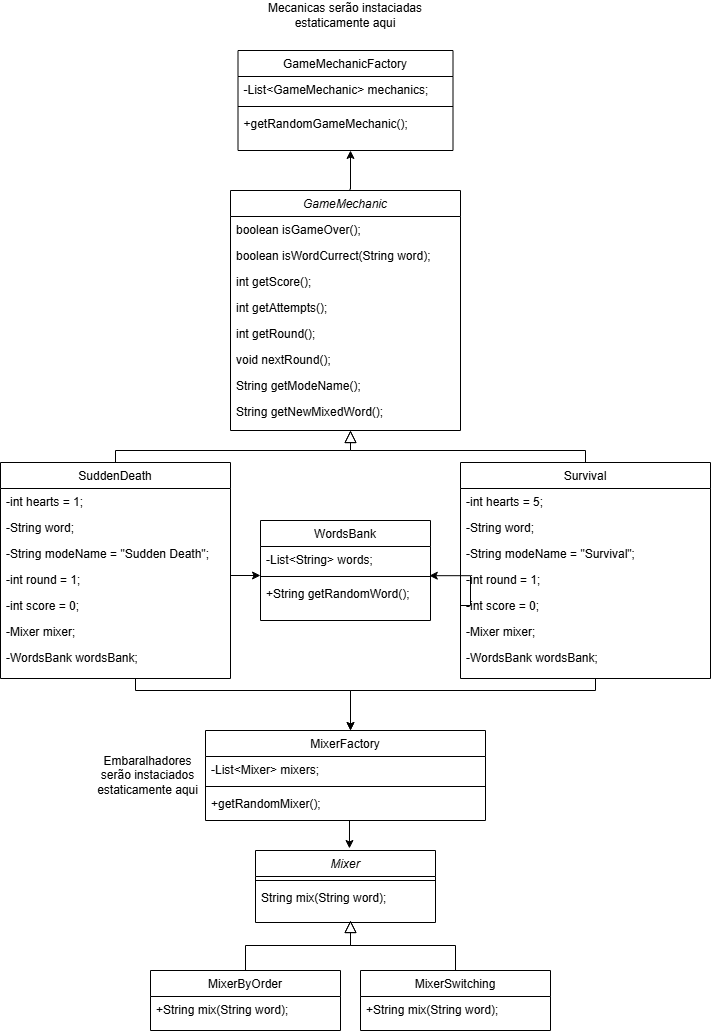

The diagram above was exported from draw.io. Its source (the exported page's mxGraphModel, read from the mxfile embedded in the PNG):
<mxGraphModel dx="1674" dy="1941" grid="1" gridSize="10" guides="1" tooltips="1" connect="1" arrows="1" fold="1" page="1" pageScale="1" pageWidth="827" pageHeight="1169" math="0" shadow="0">
  <root>
    <mxCell id="WIyWlLk6GJQsqaUBKTNV-0" />
    <mxCell id="WIyWlLk6GJQsqaUBKTNV-1" parent="WIyWlLk6GJQsqaUBKTNV-0" />
    <mxCell id="zkfFHV4jXpPFQw0GAbJ--0" value="Mixer" style="swimlane;fontStyle=2;align=center;verticalAlign=top;childLayout=stackLayout;horizontal=1;startSize=26;horizontalStack=0;resizeParent=1;resizeLast=0;collapsible=1;marginBottom=0;rounded=0;shadow=0;strokeWidth=1;" parent="WIyWlLk6GJQsqaUBKTNV-1" vertex="1">
      <mxGeometry x="305" y="340" width="180" height="72" as="geometry">
        <mxRectangle x="230" y="140" width="160" height="26" as="alternateBounds" />
      </mxGeometry>
    </mxCell>
    <mxCell id="zkfFHV4jXpPFQw0GAbJ--4" value="" style="line;html=1;strokeWidth=1;align=left;verticalAlign=middle;spacingTop=-1;spacingLeft=3;spacingRight=3;rotatable=0;labelPosition=right;points=[];portConstraint=eastwest;" parent="zkfFHV4jXpPFQw0GAbJ--0" vertex="1">
      <mxGeometry y="26" width="180" height="8" as="geometry" />
    </mxCell>
    <mxCell id="zkfFHV4jXpPFQw0GAbJ--5" value="String mix(String word);" style="text;align=left;verticalAlign=top;spacingLeft=4;spacingRight=4;overflow=hidden;rotatable=0;points=[[0,0.5],[1,0.5]];portConstraint=eastwest;" parent="zkfFHV4jXpPFQw0GAbJ--0" vertex="1">
      <mxGeometry y="34" width="180" height="26" as="geometry" />
    </mxCell>
    <mxCell id="zkfFHV4jXpPFQw0GAbJ--6" value="MixerByOrder" style="swimlane;fontStyle=0;align=center;verticalAlign=top;childLayout=stackLayout;horizontal=1;startSize=26;horizontalStack=0;resizeParent=1;resizeLast=0;collapsible=1;marginBottom=0;rounded=0;shadow=0;strokeWidth=1;" parent="WIyWlLk6GJQsqaUBKTNV-1" vertex="1">
      <mxGeometry x="200" y="460" width="190" height="60" as="geometry">
        <mxRectangle x="130" y="380" width="160" height="26" as="alternateBounds" />
      </mxGeometry>
    </mxCell>
    <mxCell id="zkfFHV4jXpPFQw0GAbJ--11" value="+String mix(String word);" style="text;align=left;verticalAlign=top;spacingLeft=4;spacingRight=4;overflow=hidden;rotatable=0;points=[[0,0.5],[1,0.5]];portConstraint=eastwest;" parent="zkfFHV4jXpPFQw0GAbJ--6" vertex="1">
      <mxGeometry y="26" width="190" height="26" as="geometry" />
    </mxCell>
    <mxCell id="zkfFHV4jXpPFQw0GAbJ--12" value="" style="endArrow=block;endSize=10;endFill=0;shadow=0;strokeWidth=1;rounded=0;curved=0;edgeStyle=elbowEdgeStyle;elbow=vertical;" parent="WIyWlLk6GJQsqaUBKTNV-1" source="zkfFHV4jXpPFQw0GAbJ--6" edge="1">
      <mxGeometry width="160" relative="1" as="geometry">
        <mxPoint x="295" y="435" as="sourcePoint" />
        <mxPoint x="400" y="410" as="targetPoint" />
      </mxGeometry>
    </mxCell>
    <mxCell id="zkfFHV4jXpPFQw0GAbJ--13" value="MixerSwitching" style="swimlane;fontStyle=0;align=center;verticalAlign=top;childLayout=stackLayout;horizontal=1;startSize=26;horizontalStack=0;resizeParent=1;resizeLast=0;collapsible=1;marginBottom=0;rounded=0;shadow=0;strokeWidth=1;" parent="WIyWlLk6GJQsqaUBKTNV-1" vertex="1">
      <mxGeometry x="410" y="460" width="190" height="60" as="geometry">
        <mxRectangle x="340" y="380" width="170" height="26" as="alternateBounds" />
      </mxGeometry>
    </mxCell>
    <mxCell id="1wvrp8i2pG0cSiGpgePS-46" value="+String mix(String word);" style="text;align=left;verticalAlign=top;spacingLeft=4;spacingRight=4;overflow=hidden;rotatable=0;points=[[0,0.5],[1,0.5]];portConstraint=eastwest;" parent="zkfFHV4jXpPFQw0GAbJ--13" vertex="1">
      <mxGeometry y="26" width="190" height="26" as="geometry" />
    </mxCell>
    <mxCell id="zkfFHV4jXpPFQw0GAbJ--16" value="" style="endArrow=block;endSize=10;endFill=0;shadow=0;strokeWidth=1;rounded=0;curved=0;edgeStyle=elbowEdgeStyle;elbow=vertical;" parent="WIyWlLk6GJQsqaUBKTNV-1" source="zkfFHV4jXpPFQw0GAbJ--13" edge="1">
      <mxGeometry width="160" relative="1" as="geometry">
        <mxPoint x="305" y="605" as="sourcePoint" />
        <mxPoint x="400" y="410" as="targetPoint" />
      </mxGeometry>
    </mxCell>
    <mxCell id="1wvrp8i2pG0cSiGpgePS-45" style="edgeStyle=orthogonalEdgeStyle;rounded=0;orthogonalLoop=1;jettySize=auto;html=1;entryX=0.522;entryY=-0.028;entryDx=0;entryDy=0;entryPerimeter=0;" parent="WIyWlLk6GJQsqaUBKTNV-1" target="zkfFHV4jXpPFQw0GAbJ--0" edge="1">
      <mxGeometry relative="1" as="geometry">
        <mxPoint x="400" y="310" as="sourcePoint" />
      </mxGeometry>
    </mxCell>
    <mxCell id="1wvrp8i2pG0cSiGpgePS-0" value="MixerFactory" style="swimlane;fontStyle=0;align=center;verticalAlign=top;childLayout=stackLayout;horizontal=1;startSize=26;horizontalStack=0;resizeParent=1;resizeLast=0;collapsible=1;marginBottom=0;rounded=0;shadow=0;strokeWidth=1;" parent="WIyWlLk6GJQsqaUBKTNV-1" vertex="1">
      <mxGeometry x="255" y="220" width="280" height="90" as="geometry">
        <mxRectangle x="550" y="140" width="160" height="26" as="alternateBounds" />
      </mxGeometry>
    </mxCell>
    <mxCell id="1wvrp8i2pG0cSiGpgePS-1" value="-List&lt;Mixer&gt; mixers;" style="text;align=left;verticalAlign=top;spacingLeft=4;spacingRight=4;overflow=hidden;rotatable=0;points=[[0,0.5],[1,0.5]];portConstraint=eastwest;" parent="1wvrp8i2pG0cSiGpgePS-0" vertex="1">
      <mxGeometry y="26" width="280" height="26" as="geometry" />
    </mxCell>
    <mxCell id="1wvrp8i2pG0cSiGpgePS-6" value="" style="line;html=1;strokeWidth=1;align=left;verticalAlign=middle;spacingTop=-1;spacingLeft=3;spacingRight=3;rotatable=0;labelPosition=right;points=[];portConstraint=eastwest;" parent="1wvrp8i2pG0cSiGpgePS-0" vertex="1">
      <mxGeometry y="52" width="280" height="8" as="geometry" />
    </mxCell>
    <mxCell id="1wvrp8i2pG0cSiGpgePS-7" value="+getRandomMixer();" style="text;align=left;verticalAlign=top;spacingLeft=4;spacingRight=4;overflow=hidden;rotatable=0;points=[[0,0.5],[1,0.5]];portConstraint=eastwest;" parent="1wvrp8i2pG0cSiGpgePS-0" vertex="1">
      <mxGeometry y="60" width="280" height="26" as="geometry" />
    </mxCell>
    <mxCell id="ag4M1khx1zErRKMBxfxk-22" style="edgeStyle=orthogonalEdgeStyle;rounded=0;orthogonalLoop=1;jettySize=auto;html=1;exitX=0.517;exitY=-0.005;exitDx=0;exitDy=0;exitPerimeter=0;" edge="1" parent="WIyWlLk6GJQsqaUBKTNV-1" source="1wvrp8i2pG0cSiGpgePS-18">
      <mxGeometry relative="1" as="geometry">
        <mxPoint x="400" y="-360" as="targetPoint" />
      </mxGeometry>
    </mxCell>
    <mxCell id="1wvrp8i2pG0cSiGpgePS-18" value="GameMechanic" style="swimlane;fontStyle=2;align=center;verticalAlign=top;childLayout=stackLayout;horizontal=1;startSize=26;horizontalStack=0;resizeParent=1;resizeLast=0;collapsible=1;marginBottom=0;rounded=0;shadow=0;strokeWidth=1;" parent="WIyWlLk6GJQsqaUBKTNV-1" vertex="1">
      <mxGeometry x="280" y="-320" width="230" height="240" as="geometry">
        <mxRectangle x="230" y="140" width="160" height="26" as="alternateBounds" />
      </mxGeometry>
    </mxCell>
    <mxCell id="1wvrp8i2pG0cSiGpgePS-58" value="boolean isGameOver();" style="text;align=left;verticalAlign=top;spacingLeft=4;spacingRight=4;overflow=hidden;rotatable=0;points=[[0,0.5],[1,0.5]];portConstraint=eastwest;" parent="1wvrp8i2pG0cSiGpgePS-18" vertex="1">
      <mxGeometry y="26" width="230" height="26" as="geometry" />
    </mxCell>
    <mxCell id="1wvrp8i2pG0cSiGpgePS-59" value="boolean isWordCurrect(String word);" style="text;align=left;verticalAlign=top;spacingLeft=4;spacingRight=4;overflow=hidden;rotatable=0;points=[[0,0.5],[1,0.5]];portConstraint=eastwest;" parent="1wvrp8i2pG0cSiGpgePS-18" vertex="1">
      <mxGeometry y="52" width="230" height="26" as="geometry" />
    </mxCell>
    <mxCell id="ag4M1khx1zErRKMBxfxk-12" value="int getScore();" style="text;align=left;verticalAlign=top;spacingLeft=4;spacingRight=4;overflow=hidden;rotatable=0;points=[[0,0.5],[1,0.5]];portConstraint=eastwest;" vertex="1" parent="1wvrp8i2pG0cSiGpgePS-18">
      <mxGeometry y="78" width="230" height="26" as="geometry" />
    </mxCell>
    <mxCell id="ag4M1khx1zErRKMBxfxk-13" value="int getAttempts();" style="text;align=left;verticalAlign=top;spacingLeft=4;spacingRight=4;overflow=hidden;rotatable=0;points=[[0,0.5],[1,0.5]];portConstraint=eastwest;" vertex="1" parent="1wvrp8i2pG0cSiGpgePS-18">
      <mxGeometry y="104" width="230" height="26" as="geometry" />
    </mxCell>
    <mxCell id="ag4M1khx1zErRKMBxfxk-20" value="int getRound();" style="text;align=left;verticalAlign=top;spacingLeft=4;spacingRight=4;overflow=hidden;rotatable=0;points=[[0,0.5],[1,0.5]];portConstraint=eastwest;" vertex="1" parent="1wvrp8i2pG0cSiGpgePS-18">
      <mxGeometry y="130" width="230" height="26" as="geometry" />
    </mxCell>
    <mxCell id="ag4M1khx1zErRKMBxfxk-21" value="void nextRound();" style="text;align=left;verticalAlign=top;spacingLeft=4;spacingRight=4;overflow=hidden;rotatable=0;points=[[0,0.5],[1,0.5]];portConstraint=eastwest;" vertex="1" parent="1wvrp8i2pG0cSiGpgePS-18">
      <mxGeometry y="156" width="230" height="26" as="geometry" />
    </mxCell>
    <mxCell id="ag4M1khx1zErRKMBxfxk-19" value="String getModeName();" style="text;align=left;verticalAlign=top;spacingLeft=4;spacingRight=4;overflow=hidden;rotatable=0;points=[[0,0.5],[1,0.5]];portConstraint=eastwest;" vertex="1" parent="1wvrp8i2pG0cSiGpgePS-18">
      <mxGeometry y="182" width="230" height="26" as="geometry" />
    </mxCell>
    <mxCell id="ag4M1khx1zErRKMBxfxk-23" value="String getNewMixedWord();" style="text;align=left;verticalAlign=top;spacingLeft=4;spacingRight=4;overflow=hidden;rotatable=0;points=[[0,0.5],[1,0.5]];portConstraint=eastwest;" vertex="1" parent="1wvrp8i2pG0cSiGpgePS-18">
      <mxGeometry y="208" width="230" height="26" as="geometry" />
    </mxCell>
    <mxCell id="1wvrp8i2pG0cSiGpgePS-24" value="GameMechanicFactory" style="swimlane;fontStyle=0;align=center;verticalAlign=top;childLayout=stackLayout;horizontal=1;startSize=26;horizontalStack=0;resizeParent=1;resizeLast=0;collapsible=1;marginBottom=0;rounded=0;shadow=0;strokeWidth=1;" parent="WIyWlLk6GJQsqaUBKTNV-1" vertex="1">
      <mxGeometry x="287.5" y="-460" width="215" height="100" as="geometry">
        <mxRectangle x="550" y="140" width="160" height="26" as="alternateBounds" />
      </mxGeometry>
    </mxCell>
    <mxCell id="1wvrp8i2pG0cSiGpgePS-29" value="-List&lt;GameMechanic&gt; mechanics;" style="text;align=left;verticalAlign=top;spacingLeft=4;spacingRight=4;overflow=hidden;rotatable=0;points=[[0,0.5],[1,0.5]];portConstraint=eastwest;rounded=0;shadow=0;html=0;" parent="1wvrp8i2pG0cSiGpgePS-24" vertex="1">
      <mxGeometry y="26" width="215" height="26" as="geometry" />
    </mxCell>
    <mxCell id="1wvrp8i2pG0cSiGpgePS-30" value="" style="line;html=1;strokeWidth=1;align=left;verticalAlign=middle;spacingTop=-1;spacingLeft=3;spacingRight=3;rotatable=0;labelPosition=right;points=[];portConstraint=eastwest;" parent="1wvrp8i2pG0cSiGpgePS-24" vertex="1">
      <mxGeometry y="52" width="215" height="8" as="geometry" />
    </mxCell>
    <mxCell id="1wvrp8i2pG0cSiGpgePS-32" value="+getRandomGameMechanic();" style="text;align=left;verticalAlign=top;spacingLeft=4;spacingRight=4;overflow=hidden;rotatable=0;points=[[0,0.5],[1,0.5]];portConstraint=eastwest;" parent="1wvrp8i2pG0cSiGpgePS-24" vertex="1">
      <mxGeometry y="60" width="215" height="26" as="geometry" />
    </mxCell>
    <mxCell id="1wvrp8i2pG0cSiGpgePS-33" value="WordsBank" style="swimlane;fontStyle=0;align=center;verticalAlign=top;childLayout=stackLayout;horizontal=1;startSize=26;horizontalStack=0;resizeParent=1;resizeLast=0;collapsible=1;marginBottom=0;rounded=0;shadow=0;strokeWidth=1;" parent="WIyWlLk6GJQsqaUBKTNV-1" vertex="1">
      <mxGeometry x="310" y="10" width="170" height="100" as="geometry">
        <mxRectangle x="550" y="140" width="160" height="26" as="alternateBounds" />
      </mxGeometry>
    </mxCell>
    <mxCell id="1wvrp8i2pG0cSiGpgePS-38" value="-List&lt;String&gt; words;" style="text;align=left;verticalAlign=top;spacingLeft=4;spacingRight=4;overflow=hidden;rotatable=0;points=[[0,0.5],[1,0.5]];portConstraint=eastwest;rounded=0;shadow=0;html=0;" parent="1wvrp8i2pG0cSiGpgePS-33" vertex="1">
      <mxGeometry y="26" width="170" height="26" as="geometry" />
    </mxCell>
    <mxCell id="1wvrp8i2pG0cSiGpgePS-39" value="" style="line;html=1;strokeWidth=1;align=left;verticalAlign=middle;spacingTop=-1;spacingLeft=3;spacingRight=3;rotatable=0;labelPosition=right;points=[];portConstraint=eastwest;" parent="1wvrp8i2pG0cSiGpgePS-33" vertex="1">
      <mxGeometry y="52" width="170" height="8" as="geometry" />
    </mxCell>
    <mxCell id="1wvrp8i2pG0cSiGpgePS-40" value="+String getRandomWord();" style="text;align=left;verticalAlign=top;spacingLeft=4;spacingRight=4;overflow=hidden;rotatable=0;points=[[0,0.5],[1,0.5]];portConstraint=eastwest;" parent="1wvrp8i2pG0cSiGpgePS-33" vertex="1">
      <mxGeometry y="60" width="170" height="26" as="geometry" />
    </mxCell>
    <mxCell id="1wvrp8i2pG0cSiGpgePS-47" value="" style="endArrow=block;endSize=10;endFill=0;shadow=0;strokeWidth=1;rounded=0;curved=0;edgeStyle=elbowEdgeStyle;elbow=vertical;exitX=0.5;exitY=0;exitDx=0;exitDy=0;" parent="WIyWlLk6GJQsqaUBKTNV-1" source="1wvrp8i2pG0cSiGpgePS-54" edge="1">
      <mxGeometry width="160" relative="1" as="geometry">
        <mxPoint x="365" y="-2" as="sourcePoint" />
        <mxPoint x="400" y="-80" as="targetPoint" />
        <Array as="points">
          <mxPoint x="290" y="-60" />
        </Array>
      </mxGeometry>
    </mxCell>
    <mxCell id="1wvrp8i2pG0cSiGpgePS-48" value="" style="endArrow=block;endSize=10;endFill=0;shadow=0;strokeWidth=1;rounded=0;curved=0;edgeStyle=elbowEdgeStyle;elbow=vertical;exitX=0.5;exitY=0;exitDx=0;exitDy=0;" parent="WIyWlLk6GJQsqaUBKTNV-1" source="1wvrp8i2pG0cSiGpgePS-49" edge="1">
      <mxGeometry width="160" relative="1" as="geometry">
        <mxPoint x="535" y="-2" as="sourcePoint" />
        <mxPoint x="400" y="-80" as="targetPoint" />
        <Array as="points">
          <mxPoint x="520" y="-60" />
        </Array>
      </mxGeometry>
    </mxCell>
    <mxCell id="1wvrp8i2pG0cSiGpgePS-62" style="edgeStyle=orthogonalEdgeStyle;rounded=0;orthogonalLoop=1;jettySize=auto;html=1;" parent="WIyWlLk6GJQsqaUBKTNV-1" source="1wvrp8i2pG0cSiGpgePS-49" edge="1">
      <mxGeometry relative="1" as="geometry">
        <mxPoint x="400" y="220" as="targetPoint" />
        <Array as="points">
          <mxPoint x="645" y="180" />
          <mxPoint x="400" y="180" />
          <mxPoint x="400" y="220" />
        </Array>
      </mxGeometry>
    </mxCell>
    <mxCell id="1wvrp8i2pG0cSiGpgePS-49" value="Survival" style="swimlane;fontStyle=0;align=center;verticalAlign=top;childLayout=stackLayout;horizontal=1;startSize=26;horizontalStack=0;resizeParent=1;resizeLast=0;collapsible=1;marginBottom=0;rounded=0;shadow=0;strokeWidth=1;" parent="WIyWlLk6GJQsqaUBKTNV-1" vertex="1">
      <mxGeometry x="510" y="-48" width="250" height="216" as="geometry">
        <mxRectangle x="340" y="380" width="170" height="26" as="alternateBounds" />
      </mxGeometry>
    </mxCell>
    <mxCell id="S_2plkFFgDB8yJJXYosl-8" value="-int hearts = 5;" style="text;align=left;verticalAlign=top;spacingLeft=4;spacingRight=4;overflow=hidden;rotatable=0;points=[[0,0.5],[1,0.5]];portConstraint=eastwest;" parent="1wvrp8i2pG0cSiGpgePS-49" vertex="1">
      <mxGeometry y="26" width="250" height="26" as="geometry" />
    </mxCell>
    <mxCell id="ag4M1khx1zErRKMBxfxk-2" value="-String word;" style="text;align=left;verticalAlign=top;spacingLeft=4;spacingRight=4;overflow=hidden;rotatable=0;points=[[0,0.5],[1,0.5]];portConstraint=eastwest;" vertex="1" parent="1wvrp8i2pG0cSiGpgePS-49">
      <mxGeometry y="52" width="250" height="26" as="geometry" />
    </mxCell>
    <mxCell id="ag4M1khx1zErRKMBxfxk-9" value="-String modeName = &quot;Survival&quot;;" style="text;align=left;verticalAlign=top;spacingLeft=4;spacingRight=4;overflow=hidden;rotatable=0;points=[[0,0.5],[1,0.5]];portConstraint=eastwest;" vertex="1" parent="1wvrp8i2pG0cSiGpgePS-49">
      <mxGeometry y="78" width="250" height="26" as="geometry" />
    </mxCell>
    <mxCell id="ag4M1khx1zErRKMBxfxk-10" value="-int round = 1;" style="text;align=left;verticalAlign=top;spacingLeft=4;spacingRight=4;overflow=hidden;rotatable=0;points=[[0,0.5],[1,0.5]];portConstraint=eastwest;" vertex="1" parent="1wvrp8i2pG0cSiGpgePS-49">
      <mxGeometry y="104" width="250" height="26" as="geometry" />
    </mxCell>
    <mxCell id="ag4M1khx1zErRKMBxfxk-11" value="-int score = 0;" style="text;align=left;verticalAlign=top;spacingLeft=4;spacingRight=4;overflow=hidden;rotatable=0;points=[[0,0.5],[1,0.5]];portConstraint=eastwest;" vertex="1" parent="1wvrp8i2pG0cSiGpgePS-49">
      <mxGeometry y="130" width="250" height="26" as="geometry" />
    </mxCell>
    <mxCell id="1wvrp8i2pG0cSiGpgePS-50" value="-Mixer mixer;" style="text;align=left;verticalAlign=top;spacingLeft=4;spacingRight=4;overflow=hidden;rotatable=0;points=[[0,0.5],[1,0.5]];portConstraint=eastwest;" parent="1wvrp8i2pG0cSiGpgePS-49" vertex="1">
      <mxGeometry y="156" width="250" height="26" as="geometry" />
    </mxCell>
    <mxCell id="ag4M1khx1zErRKMBxfxk-5" value="-WordsBank wordsBank;" style="text;align=left;verticalAlign=top;spacingLeft=4;spacingRight=4;overflow=hidden;rotatable=0;points=[[0,0.5],[1,0.5]];portConstraint=eastwest;" vertex="1" parent="1wvrp8i2pG0cSiGpgePS-49">
      <mxGeometry y="182" width="250" height="26" as="geometry" />
    </mxCell>
    <mxCell id="1wvrp8i2pG0cSiGpgePS-61" style="edgeStyle=orthogonalEdgeStyle;rounded=0;orthogonalLoop=1;jettySize=auto;html=1;" parent="WIyWlLk6GJQsqaUBKTNV-1" source="1wvrp8i2pG0cSiGpgePS-54" edge="1">
      <mxGeometry relative="1" as="geometry">
        <mxPoint x="400" y="220" as="targetPoint" />
        <Array as="points">
          <mxPoint x="185" y="180" />
          <mxPoint x="400" y="180" />
          <mxPoint x="400" y="220" />
        </Array>
      </mxGeometry>
    </mxCell>
    <mxCell id="S_2plkFFgDB8yJJXYosl-4" style="edgeStyle=orthogonalEdgeStyle;rounded=0;orthogonalLoop=1;jettySize=auto;html=1;exitX=1;exitY=0.5;exitDx=0;exitDy=0;" parent="WIyWlLk6GJQsqaUBKTNV-1" source="1wvrp8i2pG0cSiGpgePS-55" target="1wvrp8i2pG0cSiGpgePS-39" edge="1">
      <mxGeometry relative="1" as="geometry">
        <Array as="points">
          <mxPoint x="305" y="65" />
          <mxPoint x="305" y="65" />
        </Array>
      </mxGeometry>
    </mxCell>
    <mxCell id="1wvrp8i2pG0cSiGpgePS-54" value="SuddenDeath" style="swimlane;fontStyle=0;align=center;verticalAlign=top;childLayout=stackLayout;horizontal=1;startSize=26;horizontalStack=0;resizeParent=1;resizeLast=0;collapsible=1;marginBottom=0;rounded=0;shadow=0;strokeWidth=1;" parent="WIyWlLk6GJQsqaUBKTNV-1" vertex="1">
      <mxGeometry x="50" y="-48" width="230" height="216" as="geometry">
        <mxRectangle x="340" y="380" width="170" height="26" as="alternateBounds" />
      </mxGeometry>
    </mxCell>
    <mxCell id="S_2plkFFgDB8yJJXYosl-7" value="-int hearts = 1;" style="text;align=left;verticalAlign=top;spacingLeft=4;spacingRight=4;overflow=hidden;rotatable=0;points=[[0,0.5],[1,0.5]];portConstraint=eastwest;" parent="1wvrp8i2pG0cSiGpgePS-54" vertex="1">
      <mxGeometry y="26" width="230" height="26" as="geometry" />
    </mxCell>
    <mxCell id="ag4M1khx1zErRKMBxfxk-0" value="-String word;" style="text;align=left;verticalAlign=top;spacingLeft=4;spacingRight=4;overflow=hidden;rotatable=0;points=[[0,0.5],[1,0.5]];portConstraint=eastwest;" vertex="1" parent="1wvrp8i2pG0cSiGpgePS-54">
      <mxGeometry y="52" width="230" height="26" as="geometry" />
    </mxCell>
    <mxCell id="ag4M1khx1zErRKMBxfxk-6" value="-String modeName = &quot;Sudden Death&quot;;" style="text;align=left;verticalAlign=top;spacingLeft=4;spacingRight=4;overflow=hidden;rotatable=0;points=[[0,0.5],[1,0.5]];portConstraint=eastwest;" vertex="1" parent="1wvrp8i2pG0cSiGpgePS-54">
      <mxGeometry y="78" width="230" height="26" as="geometry" />
    </mxCell>
    <mxCell id="ag4M1khx1zErRKMBxfxk-7" value="-int round = 1;" style="text;align=left;verticalAlign=top;spacingLeft=4;spacingRight=4;overflow=hidden;rotatable=0;points=[[0,0.5],[1,0.5]];portConstraint=eastwest;" vertex="1" parent="1wvrp8i2pG0cSiGpgePS-54">
      <mxGeometry y="104" width="230" height="26" as="geometry" />
    </mxCell>
    <mxCell id="ag4M1khx1zErRKMBxfxk-8" value="-int score = 0;" style="text;align=left;verticalAlign=top;spacingLeft=4;spacingRight=4;overflow=hidden;rotatable=0;points=[[0,0.5],[1,0.5]];portConstraint=eastwest;" vertex="1" parent="1wvrp8i2pG0cSiGpgePS-54">
      <mxGeometry y="130" width="230" height="26" as="geometry" />
    </mxCell>
    <mxCell id="1wvrp8i2pG0cSiGpgePS-55" value="-Mixer mixer;" style="text;align=left;verticalAlign=top;spacingLeft=4;spacingRight=4;overflow=hidden;rotatable=0;points=[[0,0.5],[1,0.5]];portConstraint=eastwest;" parent="1wvrp8i2pG0cSiGpgePS-54" vertex="1">
      <mxGeometry y="156" width="230" height="26" as="geometry" />
    </mxCell>
    <mxCell id="ag4M1khx1zErRKMBxfxk-3" value="-WordsBank wordsBank;" style="text;align=left;verticalAlign=top;spacingLeft=4;spacingRight=4;overflow=hidden;rotatable=0;points=[[0,0.5],[1,0.5]];portConstraint=eastwest;" vertex="1" parent="1wvrp8i2pG0cSiGpgePS-54">
      <mxGeometry y="182" width="230" height="26" as="geometry" />
    </mxCell>
    <mxCell id="1wvrp8i2pG0cSiGpgePS-64" value="Mecanicas serão instaciadas estaticamente&amp;nbsp;aqui" style="text;html=1;align=center;verticalAlign=middle;whiteSpace=wrap;rounded=0;" parent="WIyWlLk6GJQsqaUBKTNV-1" vertex="1">
      <mxGeometry x="265" y="-510" width="260" height="30" as="geometry" />
    </mxCell>
    <mxCell id="S_2plkFFgDB8yJJXYosl-0" value="Embaralhadores serão instaciados estaticamente aqui" style="text;html=1;align=center;verticalAlign=middle;whiteSpace=wrap;rounded=0;" parent="WIyWlLk6GJQsqaUBKTNV-1" vertex="1">
      <mxGeometry x="145" y="230" width="105" height="70" as="geometry" />
    </mxCell>
    <mxCell id="S_2plkFFgDB8yJJXYosl-5" style="edgeStyle=orthogonalEdgeStyle;rounded=0;orthogonalLoop=1;jettySize=auto;html=1;exitX=0;exitY=0.5;exitDx=0;exitDy=0;entryX=0.993;entryY=0.4;entryDx=0;entryDy=0;entryPerimeter=0;" parent="WIyWlLk6GJQsqaUBKTNV-1" source="ag4M1khx1zErRKMBxfxk-11" target="1wvrp8i2pG0cSiGpgePS-39" edge="1">
      <mxGeometry relative="1" as="geometry">
        <mxPoint x="482" y="65" as="targetPoint" />
        <Array as="points">
          <mxPoint x="520" y="65" />
        </Array>
      </mxGeometry>
    </mxCell>
  </root>
</mxGraphModel>